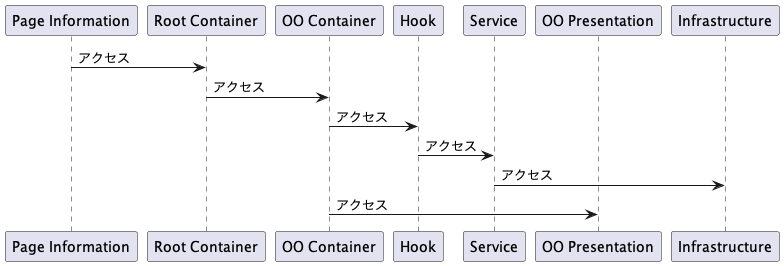

The diagram above was rendered by PlantUML. Its source (embedded in the PNG):
@startuml
participant "Page Information" as Page
participant "Root Container" as RootContainer
participant "OO Container" as OOContainer
participant "Hook" as Hook
participant "Service" as Service
participant "OO Presentation" as OOPresentation
participant "Infrastructure" as Infrastructure

Page -> RootContainer: アクセス
RootContainer -> OOContainer: アクセス
OOContainer -> Hook: アクセス
Hook -> Service: アクセス
Service -> Infrastructure: アクセス
OOContainer -> OOPresentation: アクセス
@enduml